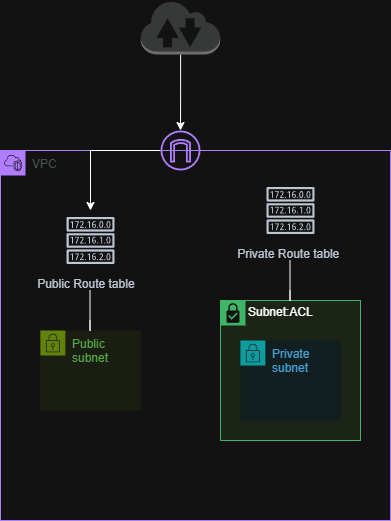

The diagram above was exported from draw.io. Its source (the exported page's mxGraphModel, read from the mxfile embedded in the PNG):
<mxGraphModel dx="2066" dy="1137" grid="1" gridSize="10" guides="1" tooltips="1" connect="1" arrows="1" fold="1" page="1" pageScale="1" pageWidth="850" pageHeight="1100" math="0" shadow="0">
  <root>
    <mxCell id="0" />
    <mxCell id="1" parent="0" />
    <mxCell id="eWgFqW6p3KcMsB2ok4DU-8" parent="1" style="points=[[0,0],[0.25,0],[0.5,0],[0.75,0],[1,0],[1,0.25],[1,0.5],[1,0.75],[1,1],[0.75,1],[0.5,1],[0.25,1],[0,1],[0,0.75],[0,0.5],[0,0.25]];outlineConnect=0;gradientColor=none;html=1;whiteSpace=wrap;fontSize=12;fontStyle=0;container=1;pointerEvents=0;collapsible=0;recursiveResize=0;shape=mxgraph.aws4.group;grIcon=mxgraph.aws4.group_vpc2;strokeColor=#8C4FFF;fillColor=none;verticalAlign=top;align=left;spacingLeft=30;fontColor=#AAB7B8;dashed=0;" value="VPC" vertex="1">
      <mxGeometry height="370" width="390" x="220" y="280" as="geometry" />
    </mxCell>
    <mxCell id="Dun7mf0bmg4PPAhcNmqZ-18" edge="1" parent="eWgFqW6p3KcMsB2ok4DU-8" source="Dun7mf0bmg4PPAhcNmqZ-2" style="edgeStyle=orthogonalEdgeStyle;rounded=0;orthogonalLoop=1;jettySize=auto;html=1;" target="Dun7mf0bmg4PPAhcNmqZ-16" value="">
      <mxGeometry relative="1" as="geometry" />
    </mxCell>
    <mxCell id="Dun7mf0bmg4PPAhcNmqZ-2" parent="eWgFqW6p3KcMsB2ok4DU-8" style="sketch=0;outlineConnect=0;fontColor=#232F3E;gradientColor=none;fillColor=#8C4FFF;strokeColor=none;dashed=0;verticalLabelPosition=bottom;verticalAlign=top;align=center;html=1;fontSize=12;fontStyle=0;aspect=fixed;pointerEvents=1;shape=mxgraph.aws4.internet_gateway;" value="" vertex="1">
      <mxGeometry height="40" width="40" x="160" y="-20" as="geometry" />
    </mxCell>
    <mxCell id="Dun7mf0bmg4PPAhcNmqZ-7" parent="eWgFqW6p3KcMsB2ok4DU-8" style="points=[[0,0],[0.25,0],[0.5,0],[0.75,0],[1,0],[1,0.25],[1,0.5],[1,0.75],[1,1],[0.75,1],[0.5,1],[0.25,1],[0,1],[0,0.75],[0,0.5],[0,0.25]];outlineConnect=0;gradientColor=none;html=1;whiteSpace=wrap;fontSize=12;fontStyle=0;container=1;pointerEvents=0;collapsible=0;recursiveResize=0;shape=mxgraph.aws4.group;grIcon=mxgraph.aws4.group_security_group;grStroke=0;strokeColor=#7AA116;fillColor=#F2F6E8;verticalAlign=top;align=left;spacingLeft=30;fontColor=#248814;dashed=0;" value="Public subnet" vertex="1">
      <mxGeometry height="80" width="100.25" x="39.88" y="180" as="geometry" />
    </mxCell>
    <mxCell id="Dun7mf0bmg4PPAhcNmqZ-17" parent="eWgFqW6p3KcMsB2ok4DU-8" style="sketch=0;outlineConnect=0;fontColor=#232F3E;gradientColor=none;strokeColor=#232F3E;fillColor=#ffffff;dashed=0;verticalLabelPosition=bottom;verticalAlign=top;align=center;html=1;fontSize=12;fontStyle=0;aspect=fixed;shape=mxgraph.aws4.resourceIcon;resIcon=mxgraph.aws4.route_table;" value="Private Route table&lt;span style=&quot;white-space: pre;&quot;&gt;&#09;&lt;/span&gt;" vertex="1">
      <mxGeometry height="60" width="60" x="260" y="30" as="geometry" />
    </mxCell>
    <mxCell id="Dun7mf0bmg4PPAhcNmqZ-16" parent="eWgFqW6p3KcMsB2ok4DU-8" style="sketch=0;outlineConnect=0;fontColor=#232F3E;gradientColor=none;strokeColor=#232F3E;fillColor=#ffffff;dashed=0;verticalLabelPosition=bottom;verticalAlign=top;align=center;html=1;fontSize=12;fontStyle=0;aspect=fixed;shape=mxgraph.aws4.resourceIcon;resIcon=mxgraph.aws4.route_table;" value="Public Route table&lt;span style=&quot;white-space: pre;&quot;&gt;&#09;&lt;/span&gt;" vertex="1">
      <mxGeometry height="60" width="60" x="60.01" y="60" as="geometry" />
    </mxCell>
    <mxCell id="Dun7mf0bmg4PPAhcNmqZ-25" parent="eWgFqW6p3KcMsB2ok4DU-8" style="shape=mxgraph.ibm.box;prType=subnet;fontStyle=0;verticalAlign=top;align=left;spacingLeft=32;spacingTop=4;fillColor=#E6F0E2;rounded=0;whiteSpace=wrap;html=1;strokeColor=#00882B;strokeWidth=1;dashed=0;container=1;spacing=-4;collapsible=0;expand=0;recursiveResize=0;" value="Subnet:ACL" vertex="1">
      <mxGeometry height="140" width="140" x="220" y="150" as="geometry" />
    </mxCell>
    <mxCell id="Dun7mf0bmg4PPAhcNmqZ-8" parent="Dun7mf0bmg4PPAhcNmqZ-25" style="points=[[0,0],[0.25,0],[0.5,0],[0.75,0],[1,0],[1,0.25],[1,0.5],[1,0.75],[1,1],[0.75,1],[0.5,1],[0.25,1],[0,1],[0,0.75],[0,0.5],[0,0.25]];outlineConnect=0;gradientColor=none;html=1;whiteSpace=wrap;fontSize=12;fontStyle=0;container=1;pointerEvents=0;collapsible=0;recursiveResize=0;shape=mxgraph.aws4.group;grIcon=mxgraph.aws4.group_security_group;grStroke=0;strokeColor=#00A4A6;fillColor=#E6F6F7;verticalAlign=top;align=left;spacingLeft=30;fontColor=#147EBA;dashed=0;" value="Private subnet" vertex="1">
      <mxGeometry height="80" width="100.25" x="19.88" y="40" as="geometry" />
    </mxCell>
    <mxCell id="Dun7mf0bmg4PPAhcNmqZ-27" edge="1" parent="eWgFqW6p3KcMsB2ok4DU-8" style="endArrow=none;html=1;rounded=0;" value="">
      <mxGeometry height="50" relative="1" width="50" as="geometry">
        <Array as="points">
          <mxPoint x="89.50999999999999" y="180" />
        </Array>
        <mxPoint x="89.50999999999999" y="170" as="sourcePoint" />
        <mxPoint x="89.50999999999999" y="140" as="targetPoint" />
      </mxGeometry>
    </mxCell>
    <mxCell id="Dun7mf0bmg4PPAhcNmqZ-28" edge="1" parent="eWgFqW6p3KcMsB2ok4DU-8" style="endArrow=none;html=1;rounded=0;" value="">
      <mxGeometry height="50" relative="1" width="50" as="geometry">
        <Array as="points">
          <mxPoint x="289.5" y="150" />
        </Array>
        <mxPoint x="289.5" y="140" as="sourcePoint" />
        <mxPoint x="289.5" y="110" as="targetPoint" />
      </mxGeometry>
    </mxCell>
    <mxCell id="Dun7mf0bmg4PPAhcNmqZ-6" edge="1" parent="1" source="Dun7mf0bmg4PPAhcNmqZ-1" style="edgeStyle=orthogonalEdgeStyle;rounded=0;orthogonalLoop=1;jettySize=auto;html=1;" target="Dun7mf0bmg4PPAhcNmqZ-2" value="">
      <mxGeometry relative="1" as="geometry" />
    </mxCell>
    <mxCell id="Dun7mf0bmg4PPAhcNmqZ-1" parent="1" style="outlineConnect=0;dashed=0;verticalLabelPosition=bottom;verticalAlign=top;align=center;html=1;shape=mxgraph.aws3.internet_2;fillColor=#D2D3D3;gradientColor=none;" value="" vertex="1">
      <mxGeometry height="54" width="79.5" x="360.25" y="130" as="geometry" />
    </mxCell>
  </root>
</mxGraphModel>